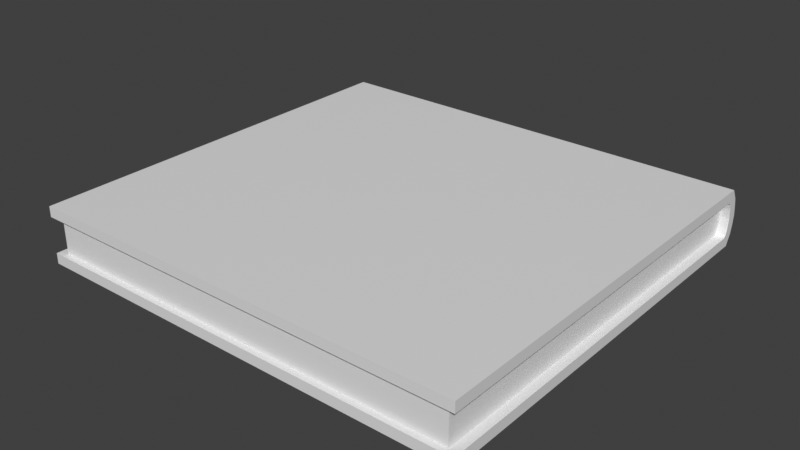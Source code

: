 # Source: Book_3.blend  (saved by Blender 5.0.118; exported with 4.5.12 LTS)
import bpy
from mathutils import Matrix  # noqa: F401  (used for matrix-valued properties, if any)

bpy.ops.wm.read_factory_settings(use_empty=True)
scene = bpy.context.scene
scene.name = 'Scene'

# ---- collections
col_collection = bpy.data.collections.new('Collection'); scene.collection.children.link(col_collection)

# ---- materials (node trees are filled in below, after node groups)
mat_material_002 = bpy.data.materials.new('Material.002')
mat_material_003 = bpy.data.materials.new('Material.003')

# ---- material node trees
mat_material_002.use_nodes = True; mat_material_002.node_tree.nodes.clear()
_N = mat_material_002.node_tree.nodes; _L = mat_material_002.node_tree.links
n0 = _N.new('ShaderNodeBsdfPrincipled'); n0.name = 'Principled BSDF'; n0.location = (-200, 100)
n1 = _N.new('ShaderNodeOutputMaterial'); n1.name = 'Material Output'; n1.location = (200, 100)
_L.new(n0.outputs[0], n1.inputs[0])
n1.is_active_output = True
mat_material_003.use_nodes = True; mat_material_003.node_tree.nodes.clear()
_N = mat_material_003.node_tree.nodes; _L = mat_material_003.node_tree.links
n0 = _N.new('ShaderNodeBsdfPrincipled'); n0.name = 'Principled BSDF'; n0.location = (-200, 100)
n1 = _N.new('ShaderNodeOutputMaterial'); n1.name = 'Material Output'; n1.location = (200, 100)
_L.new(n0.outputs[0], n1.inputs[0])
n1.is_active_output = True

# ---- world
world_world = bpy.data.worlds.new('World'); scene.world = world_world
world_world.use_nodes = True; world_world.node_tree.nodes.clear()
_N = world_world.node_tree.nodes; _L = world_world.node_tree.links
n0 = _N.new('ShaderNodeOutputWorld'); n0.name = 'World Output'; n0.location = (300, 300)
n1 = _N.new('ShaderNodeBackground'); n1.name = 'Background'; n1.location = (10, 300)
n1.inputs[0].default_value = (0.05088, 0.05088, 0.05088, 1.0)
_L.new(n1.outputs[0], n0.inputs[0])
n0.is_active_output = True
world_world.color = (0.05088, 0.05088, 0.05088)
world_world.sun_shadow_jitter_overblur = 0.0

# ---- meshes
me_plane_001 = bpy.data.meshes.new('Plane.001')
me_plane_001.from_pydata([(-1.0, 1.865, 0.0), (1.0, 1.865, 0.0), (-1.0, 1.884, 0.03474), (1.0, 1.884, 0.03474), (-1.0, 1.832, 0.0), (1.0, 1.832, 0.0), (1.0, 1.861, 0.09456), (1.0, 1.894, 0.09456), (-1.0, 1.894, 0.09456), (-1.0, 1.861, 0.09456), (1.0, 1.89, 0.06226), (1.0, 1.857, 0.06226), (-1.0, 1.89, 0.06226), (-1.0, 1.857, 0.06226), (-0.9433, 0.494, 0.0), (-1.0, 0.5507, 0.0), (-1.0, 0.494, 0.0), (1.0, 0.5507, 0.0), (0.9433, 0.494, 0.0), (1.0, 0.494, 0.0), (-1.0, 0.5507, 0.03474), (-0.9433, 0.494, 0.03474), (-1.0, 0.494, 0.03474), (0.9433, 0.494, 0.03474), (1.0, 0.5507, 0.03474), (1.0, 0.494, 0.03474), (-1.0, 1.841, 0.03474), (-1.0, 1.852, 0.0441), (-1.0, 1.86, 0.03474), (-1.0, 1.846, 0.02633), (1.0, 1.852, 0.0441), (1.0, 1.841, 0.03474), (1.0, 1.846, 0.02633), (1.0, 1.86, 0.03474), (-1.0, 1.865, 0.1891), (1.0, 1.865, 0.1891), (-1.0, 1.884, 0.1544), (1.0, 1.884, 0.1544), (-1.0, 1.832, 0.1891), (1.0, 1.832, 0.1891), (1.0, 1.89, 0.1269), (1.0, 1.857, 0.1269), (-1.0, 1.89, 0.1269), (-1.0, 1.857, 0.1269), (-0.9433, 0.494, 0.1891), (-1.0, 0.5507, 0.1891), (-1.0, 0.494, 0.1891), (1.0, 0.5507, 0.1891), (0.9433, 0.494, 0.1891), (1.0, 0.494, 0.1891), (-1.0, 0.5507, 0.1544), (-0.9433, 0.494, 0.1544), (-1.0, 0.494, 0.1544), (0.9433, 0.494, 0.1544), (1.0, 0.5507, 0.1544), (1.0, 0.494, 0.1544), (-1.0, 1.841, 0.1544), (-1.0, 1.852, 0.145), (-1.0, 1.86, 0.1544), (-1.0, 1.846, 0.1628), (1.0, 1.852, 0.145), (1.0, 1.841, 0.1544), (1.0, 1.846, 0.1628), (1.0, 1.86, 0.1544)], [], [(4, 0, 1, 5), (11, 10, 7, 6), (1, 0, 2, 3), (9, 6, 7, 8), (10, 12, 8, 7), (13, 11, 6, 9), (12, 13, 9, 8), (3, 2, 12, 10), (17, 24, 25, 19), (19, 25, 23, 18), (20, 15, 16, 22), (22, 16, 14, 21), (14, 16, 15, 4, 5, 17, 19, 18), (14, 18, 23, 21), (26, 27, 28, 29), (30, 31, 32, 33), (30, 27, 26, 31), (2, 28, 27, 13, 12), (20, 22, 21, 23, 25, 24, 31, 26), (0, 4, 29, 28, 2), (4, 15, 20, 26, 29), (27, 30, 11, 13), (30, 33, 3, 10, 11), (5, 1, 3, 33, 32), (17, 5, 32, 31, 24), (38, 39, 35, 34), (41, 6, 7, 40), (35, 37, 36, 34), (40, 7, 8, 42), (43, 9, 6, 41), (42, 8, 9, 43), (37, 40, 42, 36), (47, 49, 55, 54), (49, 48, 53, 55), (50, 52, 46, 45), (52, 51, 44, 46), (44, 48, 49, 47, 39, 38, 45, 46), (44, 51, 53, 48), (56, 59, 58, 57), (60, 63, 62, 61), (60, 61, 56, 57), (36, 42, 43, 57, 58), (50, 56, 61, 54, 55, 53, 51, 52), (34, 36, 58, 59, 38), (38, 59, 56, 50, 45), (57, 43, 41, 60), (60, 41, 40, 37, 63), (39, 62, 63, 37, 35), (47, 54, 61, 62, 39)])
_uv = me_plane_001.uv_layers.new(name='UVMap')
_uv.uv.foreach_set('vector', [0.0, 0.9837, 0.0, 1.0, 1.0, 1.0, 1.0, 0.9837, 1.0, 0.9837, 1.0, 1.0, 1.0, 1.0, 1.0, 0.9837, 1.0, 1.0, 0.0, 1.0, 0.0, 1.0, 1.0, 1.0, 0.0, 0.9837, 1.0, 0.9837, 1.0, 1.0, 0.0, 1.0, 1.0, 1.0, 0.0, 1.0, 0.0, 1.0, 1.0, 1.0, 0.0, 0.9837, 1.0, 0.9837, 1.0, 0.9837, 0.0, 0.9837, 0.0, 1.0, 0.0, 0.9837, 0.0, 0.9837, 0.0, 1.0, 1.0, 1.0, 0.0, 1.0, 0.0, 1.0, 1.0, 1.0, 1.0, 0.05379, 1.0, 0.05331, 0.9972, 0.005204, 0.9972, 0.005251, 0.9972, 0.005251, 0.9972, 0.005204, 0.9717, 0.0, 0.9717, 0.0, 0.0, 0.05331, 0.0, 0.05379, 0.002767, 0.005251, 0.002767, 0.005204, 0.002767, 0.005204, 0.002767, 0.005251, 0.02834, 0.0, 0.02834, 0.0, 0.02834, 0.0, 0.002767, 0.005251, 0.0, 0.05379, 0.0, 0.9837, 1.0, 0.9837, 1.0, 0.05379, 0.9972, 0.005251, 0.9717, 0.0, 0.02834, 0.0, 0.9717, 0.0, 0.9717, 0.0, 0.02834, 0.0, 0.0, 0.9748, 4.716e-08, 0.9841, 0.0, 0.9884, 0.0, 0.9837, 1.0, 0.9837, 1.0, 0.977, 1.0, 0.9837, 1.0, 0.9884, 1.0, 0.9837, 4.716e-08, 0.9841, 0.0, 0.9748, 1.0, 0.977, 0.0, 1.0, 0.0, 0.9884, 4.716e-08, 0.9841, 0.0, 0.9837, 0.0, 1.0, 0.0, 0.05331, 0.002767, 0.005204, 0.02834, 0.0, 0.9717, 0.0, 0.9972, 0.005204, 1.0, 0.05331, 1.0, 0.977, 0.0, 0.9748, 0.0, 1.0, 0.0, 0.9837, 0.0, 0.9837, 0.0, 0.9884, 0.0, 1.0, 0.0, 0.9837, 0.0, 0.05379, 0.0, 0.05331, 0.0, 0.9748, 0.0, 0.9837, 4.716e-08, 0.9841, 1.0, 0.9837, 1.0, 0.9837, 0.0, 0.9837, 1.0, 0.9837, 1.0, 0.9884, 1.0, 1.0, 1.0, 1.0, 1.0, 0.9837, 1.0, 0.9837, 1.0, 1.0, 1.0, 1.0, 1.0, 0.9884, 1.0, 0.9837, 1.0, 0.05379, 1.0, 0.9837, 1.0, 0.9837, 1.0, 0.977, 1.0, 0.05331, 0.0, 0.9837, 1.0, 0.9837, 1.0, 1.0, 0.0, 1.0, 1.0, 0.9837, 1.0, 0.9837, 1.0, 1.0, 1.0, 1.0, 1.0, 1.0, 1.0, 1.0, 0.0, 1.0, 0.0, 1.0, 1.0, 1.0, 1.0, 1.0, 0.0, 1.0, 0.0, 1.0, 0.0, 0.9837, 0.0, 0.9837, 1.0, 0.9837, 1.0, 0.9837, 0.0, 1.0, 0.0, 1.0, 0.0, 0.9837, 0.0, 0.9837, 1.0, 1.0, 1.0, 1.0, 0.0, 1.0, 0.0, 1.0, 1.0, 0.05379, 0.9972, 0.005251, 0.9972, 0.005204, 1.0, 0.05331, 0.9972, 0.005251, 0.9717, 0.0, 0.9717, 0.0, 0.9972, 0.005204, 0.0, 0.05331, 0.002767, 0.005204, 0.002767, 0.005251, 0.0, 0.05379, 0.002767, 0.005204, 0.02834, 0.0, 0.02834, 0.0, 0.002767, 0.005251, 0.02834, 0.0, 0.9717, 0.0, 0.9972, 0.005251, 1.0, 0.05379, 1.0, 0.9837, 0.0, 0.9837, 0.0, 0.05379, 0.002767, 0.005251, 0.02834, 0.0, 0.02834, 0.0, 0.9717, 0.0, 0.9717, 0.0, 0.0, 0.9748, 0.0, 0.9837, 0.0, 0.9884, 4.716e-08, 0.9841, 1.0, 0.9837, 1.0, 0.9884, 1.0, 0.9837, 1.0, 0.977, 1.0, 0.9837, 1.0, 0.977, 0.0, 0.9748, 4.716e-08, 0.9841, 0.0, 1.0, 0.0, 1.0, 0.0, 0.9837, 4.716e-08, 0.9841, 0.0, 0.9884, 0.0, 0.05331, 0.0, 0.9748, 1.0, 0.977, 1.0, 0.05331, 0.9972, 0.005204, 0.9717, 0.0, 0.02834, 0.0, 0.002767, 0.005204, 0.0, 1.0, 0.0, 1.0, 0.0, 0.9884, 0.0, 0.9837, 0.0, 0.9837, 0.0, 0.9837, 0.0, 0.9837, 0.0, 0.9748, 0.0, 0.05331, 0.0, 0.05379, 4.716e-08, 0.9841, 0.0, 0.9837, 1.0, 0.9837, 1.0, 0.9837, 1.0, 0.9837, 1.0, 0.9837, 1.0, 1.0, 1.0, 1.0, 1.0, 0.9884, 1.0, 0.9837, 1.0, 0.9837, 1.0, 0.9884, 1.0, 1.0, 1.0, 1.0, 1.0, 0.05379, 1.0, 0.05331, 1.0, 0.977, 1.0, 0.9837, 1.0, 0.9837])
me_plane_001.materials.append(mat_material_002)
me_plane_001.update()
me_plane_002 = bpy.data.meshes.new('Plane.002')
me_plane_002.from_pydata([(-0.9852, 0.9893, 0.2105), (0.9852, 0.9893, 0.2105), (-0.9852, 0.9893, -0.2105), (0.9852, 0.9893, -0.2105), (-0.9852, -1.509, 0.2105), (-0.9312, -1.562, 0.2105), (-0.9852, -1.562, 0.2105), (0.9312, -1.562, 0.2105), (0.9852, -1.509, 0.2105), (0.9852, -1.562, 0.2105), (-0.9312, -1.562, -0.2105), (-0.9852, -1.509, -0.2105), (-0.9852, -1.562, -0.2105), (0.9852, -1.509, -0.2105), (0.9312, -1.562, -0.2105), (0.9852, -1.562, -0.2105)], [], [(0, 1, 3, 2), (4, 11, 12, 6), (6, 12, 10, 5), (7, 14, 15, 9), (9, 15, 13, 8), (4, 0, 2, 11), (4, 6, 5, 7, 9, 8, 1, 0), (7, 5, 10, 14), (1, 8, 13, 3), (10, 12, 11, 2, 3, 13, 15, 14)])
_uv = me_plane_002.uv_layers.new(name='UVMap')
_uv.uv.foreach_set('vector', [0.0, 1.0, 1.0, 1.0, 1.0, 1.0, 0.0, 1.0, 0.0, 0.02732, 0.0, 0.02732, 0.002673, 0.002667, 0.002673, 0.002667, 0.002673, 0.002667, 0.002673, 0.002667, 0.02738, 0.0, 0.02738, 0.0, 0.9726, 0.0, 0.9726, 0.0, 0.9973, 0.002667, 0.9973, 0.002667, 0.9973, 0.002667, 0.9973, 0.002667, 1.0, 0.02732, 1.0, 0.02732, 0.0, 0.02732, 0.0, 1.0, 0.0, 1.0, 0.0, 0.02732, 0.0, 0.02732, 0.002673, 0.002667, 0.02738, 0.0, 0.9726, 0.0, 0.9973, 0.002667, 1.0, 0.02732, 1.0, 1.0, 0.0, 1.0, 0.9726, 0.0, 0.02738, 0.0, 0.02738, 0.0, 0.9726, 0.0, 1.0, 1.0, 1.0, 0.02732, 1.0, 0.02732, 1.0, 1.0, 0.02738, 0.0, 0.002673, 0.002667, 0.0, 0.02732, 0.0, 1.0, 1.0, 1.0, 1.0, 0.02732, 0.9973, 0.002667, 0.9726, 0.0])
me_plane_002.materials.append(mat_material_003)
me_plane_002.update()

# ---- objects
ob_cover = bpy.data.objects.new('Cover', me_plane_001)
ob_paper = bpy.data.objects.new('Paper', me_plane_002)

# ---- transforms, parenting, visibility, modifiers, constraints
ob_cover.location = (0.0, 0.0, 0.0)
ob_cover.scale = (0.7374, 1.0, 1.0)
ob_paper.location = (0.0, 1.344, 0.09456)
ob_paper.scale = (0.7182, 0.5316, 0.2842)

# ---- collection membership
col_collection.objects.link(ob_cover)
col_collection.objects.link(ob_paper)

# ---- scene / render settings (as saved in the file)
scene.frame_start = 1; scene.frame_end = 250; scene.frame_set(204)
scene.render.engine = 'BLENDER_EEVEE_NEXT'
scene.render.bake_bias = 0.0
scene.render.bake_samples = 0
scene.view_settings.view_transform = 'Standard'
bpy.context.view_layer.update()

# ---- added for rendering (the .blend has no active camera and no usable light): camera, sun
cam_auto = bpy.data.cameras.new('AutoCamera')
cam_auto.lens = 50.0
cam_auto.sensor_width = 36.0
cam_auto.clip_end = 1000.0
ob_auto_camera = bpy.data.objects.new('AutoCamera', cam_auto)
scene.collection.objects.link(ob_auto_camera)
ob_auto_camera.location = (1.8896, -1.0735, 1.60624)
ob_auto_camera.rotation_euler = (1.09748, -7.21219e-08, 0.694738)
scene.camera = ob_auto_camera
light_auto_sun = bpy.data.lights.new('AutoSun', 'SUN')
light_auto_sun.energy = 3.0
light_auto_sun.angle = 0.0523599
ob_auto_sun = bpy.data.objects.new('AutoSun', light_auto_sun)
scene.collection.objects.link(ob_auto_sun)
ob_auto_sun.rotation_euler = (0.872665, 0.174533, 0.523599)
bpy.context.view_layer.update()
